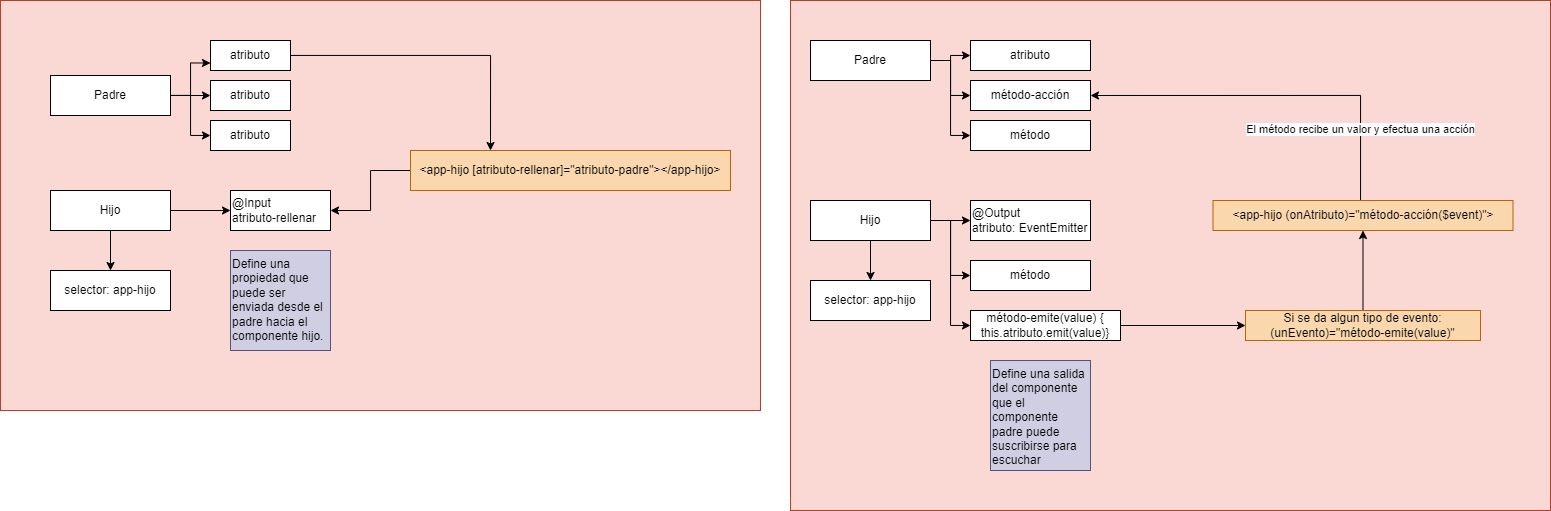

The diagram above was exported from draw.io. Its source (the exported page's mxGraphModel, read from the mxfile embedded in the PNG):
<mxGraphModel dx="1687" dy="1384" grid="1" gridSize="10" guides="1" tooltips="1" connect="1" arrows="1" fold="1" page="0" pageScale="1" pageWidth="850" pageHeight="1100" math="0" shadow="0">
  <root>
    <mxCell id="0" />
    <mxCell id="1" parent="0" />
    <mxCell id="y2WO5kjsD22Acu2fD-mQ-64" value="" style="rounded=0;whiteSpace=wrap;html=1;fillColor=#fad9d5;strokeColor=#ae4132;" vertex="1" parent="1">
      <mxGeometry x="820" y="-30" width="760" height="510" as="geometry" />
    </mxCell>
    <mxCell id="y2WO5kjsD22Acu2fD-mQ-63" value="" style="rounded=0;whiteSpace=wrap;html=1;fillColor=#fad9d5;strokeColor=#ae4132;" vertex="1" parent="1">
      <mxGeometry x="30" y="-30" width="760" height="410" as="geometry" />
    </mxCell>
    <mxCell id="y2WO5kjsD22Acu2fD-mQ-10" style="edgeStyle=orthogonalEdgeStyle;rounded=0;orthogonalLoop=1;jettySize=auto;html=1;entryX=0;entryY=0.75;entryDx=0;entryDy=0;" edge="1" parent="1" source="y2WO5kjsD22Acu2fD-mQ-5" target="y2WO5kjsD22Acu2fD-mQ-7">
      <mxGeometry relative="1" as="geometry" />
    </mxCell>
    <mxCell id="y2WO5kjsD22Acu2fD-mQ-11" style="edgeStyle=orthogonalEdgeStyle;rounded=0;orthogonalLoop=1;jettySize=auto;html=1;entryX=0;entryY=0.5;entryDx=0;entryDy=0;" edge="1" parent="1" source="y2WO5kjsD22Acu2fD-mQ-5" target="y2WO5kjsD22Acu2fD-mQ-9">
      <mxGeometry relative="1" as="geometry" />
    </mxCell>
    <mxCell id="y2WO5kjsD22Acu2fD-mQ-14" style="edgeStyle=orthogonalEdgeStyle;rounded=0;orthogonalLoop=1;jettySize=auto;html=1;entryX=0;entryY=0.5;entryDx=0;entryDy=0;" edge="1" parent="1" source="y2WO5kjsD22Acu2fD-mQ-5" target="y2WO5kjsD22Acu2fD-mQ-8">
      <mxGeometry relative="1" as="geometry" />
    </mxCell>
    <mxCell id="y2WO5kjsD22Acu2fD-mQ-5" value="Padre" style="rounded=0;whiteSpace=wrap;html=1;" vertex="1" parent="1">
      <mxGeometry x="80" y="45" width="120" height="40" as="geometry" />
    </mxCell>
    <mxCell id="y2WO5kjsD22Acu2fD-mQ-32" style="edgeStyle=orthogonalEdgeStyle;rounded=0;orthogonalLoop=1;jettySize=auto;html=1;entryX=0.25;entryY=0;entryDx=0;entryDy=0;" edge="1" parent="1" source="y2WO5kjsD22Acu2fD-mQ-7" target="y2WO5kjsD22Acu2fD-mQ-28">
      <mxGeometry relative="1" as="geometry" />
    </mxCell>
    <mxCell id="y2WO5kjsD22Acu2fD-mQ-7" value="atributo" style="rounded=0;whiteSpace=wrap;html=1;" vertex="1" parent="1">
      <mxGeometry x="240" y="10" width="80" height="30" as="geometry" />
    </mxCell>
    <mxCell id="y2WO5kjsD22Acu2fD-mQ-8" value="atributo" style="rounded=0;whiteSpace=wrap;html=1;" vertex="1" parent="1">
      <mxGeometry x="240" y="90" width="80" height="30" as="geometry" />
    </mxCell>
    <mxCell id="y2WO5kjsD22Acu2fD-mQ-9" value="atributo" style="rounded=0;whiteSpace=wrap;html=1;" vertex="1" parent="1">
      <mxGeometry x="240" y="50" width="80" height="30" as="geometry" />
    </mxCell>
    <mxCell id="y2WO5kjsD22Acu2fD-mQ-24" style="edgeStyle=orthogonalEdgeStyle;rounded=0;orthogonalLoop=1;jettySize=auto;html=1;entryX=0;entryY=0.5;entryDx=0;entryDy=0;" edge="1" parent="1" source="y2WO5kjsD22Acu2fD-mQ-15" target="y2WO5kjsD22Acu2fD-mQ-23">
      <mxGeometry relative="1" as="geometry" />
    </mxCell>
    <mxCell id="y2WO5kjsD22Acu2fD-mQ-27" style="edgeStyle=orthogonalEdgeStyle;rounded=0;orthogonalLoop=1;jettySize=auto;html=1;entryX=0.5;entryY=0;entryDx=0;entryDy=0;" edge="1" parent="1" source="y2WO5kjsD22Acu2fD-mQ-15" target="y2WO5kjsD22Acu2fD-mQ-20">
      <mxGeometry relative="1" as="geometry" />
    </mxCell>
    <mxCell id="y2WO5kjsD22Acu2fD-mQ-15" value="Hijo" style="rounded=0;whiteSpace=wrap;html=1;" vertex="1" parent="1">
      <mxGeometry x="80" y="160" width="120" height="40" as="geometry" />
    </mxCell>
    <mxCell id="y2WO5kjsD22Acu2fD-mQ-20" value="selector: app-hijo" style="rounded=0;whiteSpace=wrap;html=1;" vertex="1" parent="1">
      <mxGeometry x="80" y="240" width="120" height="40" as="geometry" />
    </mxCell>
    <mxCell id="y2WO5kjsD22Acu2fD-mQ-23" value="&lt;div style=&quot;text-align: justify;&quot;&gt;&lt;span style=&quot;background-color: initial;&quot;&gt;@Input&lt;/span&gt;&lt;/div&gt;atributo-&lt;span style=&quot;background-color: initial; text-align: justify;&quot;&gt;rellenar&lt;/span&gt;" style="rounded=0;whiteSpace=wrap;html=1;align=left;" vertex="1" parent="1">
      <mxGeometry x="260" y="160" width="100" height="40" as="geometry" />
    </mxCell>
    <mxCell id="y2WO5kjsD22Acu2fD-mQ-31" style="edgeStyle=orthogonalEdgeStyle;rounded=0;orthogonalLoop=1;jettySize=auto;html=1;entryX=1;entryY=0.5;entryDx=0;entryDy=0;" edge="1" parent="1" source="y2WO5kjsD22Acu2fD-mQ-28" target="y2WO5kjsD22Acu2fD-mQ-23">
      <mxGeometry relative="1" as="geometry" />
    </mxCell>
    <mxCell id="y2WO5kjsD22Acu2fD-mQ-28" value="&amp;lt;app-hijo [atributo-rellenar]=&quot;atributo-padre&quot;&amp;gt;&amp;lt;/app-hijo&amp;gt;" style="text;html=1;align=center;verticalAlign=middle;whiteSpace=wrap;rounded=0;fillColor=#fad7ac;strokeColor=#b46504;" vertex="1" parent="1">
      <mxGeometry x="440" y="120" width="320" height="40" as="geometry" />
    </mxCell>
    <mxCell id="y2WO5kjsD22Acu2fD-mQ-35" value="Define una propiedad que puede ser enviada desde el padre hacia el componente hijo." style="text;whiteSpace=wrap;fillColor=#d0cee2;strokeColor=#56517e;" vertex="1" parent="1">
      <mxGeometry x="260" y="220" width="100" height="100" as="geometry" />
    </mxCell>
    <mxCell id="y2WO5kjsD22Acu2fD-mQ-41" style="edgeStyle=orthogonalEdgeStyle;rounded=0;orthogonalLoop=1;jettySize=auto;html=1;entryX=0;entryY=0.5;entryDx=0;entryDy=0;" edge="1" parent="1" source="y2WO5kjsD22Acu2fD-mQ-36" target="y2WO5kjsD22Acu2fD-mQ-39">
      <mxGeometry relative="1" as="geometry" />
    </mxCell>
    <mxCell id="y2WO5kjsD22Acu2fD-mQ-42" style="edgeStyle=orthogonalEdgeStyle;rounded=0;orthogonalLoop=1;jettySize=auto;html=1;entryX=0;entryY=0.5;entryDx=0;entryDy=0;" edge="1" parent="1" source="y2WO5kjsD22Acu2fD-mQ-36" target="y2WO5kjsD22Acu2fD-mQ-56">
      <mxGeometry relative="1" as="geometry">
        <mxPoint x="1000" y="65" as="targetPoint" />
      </mxGeometry>
    </mxCell>
    <mxCell id="y2WO5kjsD22Acu2fD-mQ-43" style="edgeStyle=orthogonalEdgeStyle;rounded=0;orthogonalLoop=1;jettySize=auto;html=1;entryX=0;entryY=0.5;entryDx=0;entryDy=0;" edge="1" parent="1" source="y2WO5kjsD22Acu2fD-mQ-36" target="y2WO5kjsD22Acu2fD-mQ-38">
      <mxGeometry relative="1" as="geometry" />
    </mxCell>
    <mxCell id="y2WO5kjsD22Acu2fD-mQ-36" value="Padre" style="rounded=0;whiteSpace=wrap;html=1;" vertex="1" parent="1">
      <mxGeometry x="840" y="10" width="120" height="40" as="geometry" />
    </mxCell>
    <mxCell id="y2WO5kjsD22Acu2fD-mQ-38" value="método" style="rounded=0;whiteSpace=wrap;html=1;" vertex="1" parent="1">
      <mxGeometry x="1000" y="90" width="120" height="30" as="geometry" />
    </mxCell>
    <mxCell id="y2WO5kjsD22Acu2fD-mQ-39" value="atributo" style="rounded=0;whiteSpace=wrap;html=1;" vertex="1" parent="1">
      <mxGeometry x="1000" y="10" width="120" height="30" as="geometry" />
    </mxCell>
    <mxCell id="y2WO5kjsD22Acu2fD-mQ-49" style="edgeStyle=orthogonalEdgeStyle;rounded=0;orthogonalLoop=1;jettySize=auto;html=1;entryX=0;entryY=0.5;entryDx=0;entryDy=0;" edge="1" parent="1" source="y2WO5kjsD22Acu2fD-mQ-44" target="y2WO5kjsD22Acu2fD-mQ-45">
      <mxGeometry relative="1" as="geometry" />
    </mxCell>
    <mxCell id="y2WO5kjsD22Acu2fD-mQ-50" style="edgeStyle=orthogonalEdgeStyle;rounded=0;orthogonalLoop=1;jettySize=auto;html=1;entryX=0;entryY=0.5;entryDx=0;entryDy=0;" edge="1" parent="1" source="y2WO5kjsD22Acu2fD-mQ-44" target="y2WO5kjsD22Acu2fD-mQ-46">
      <mxGeometry relative="1" as="geometry" />
    </mxCell>
    <mxCell id="y2WO5kjsD22Acu2fD-mQ-51" style="edgeStyle=orthogonalEdgeStyle;rounded=0;orthogonalLoop=1;jettySize=auto;html=1;entryX=0;entryY=0.5;entryDx=0;entryDy=0;" edge="1" parent="1" source="y2WO5kjsD22Acu2fD-mQ-44" target="y2WO5kjsD22Acu2fD-mQ-47">
      <mxGeometry relative="1" as="geometry" />
    </mxCell>
    <mxCell id="y2WO5kjsD22Acu2fD-mQ-53" style="edgeStyle=orthogonalEdgeStyle;rounded=0;orthogonalLoop=1;jettySize=auto;html=1;entryX=0.5;entryY=0;entryDx=0;entryDy=0;" edge="1" parent="1" source="y2WO5kjsD22Acu2fD-mQ-44" target="y2WO5kjsD22Acu2fD-mQ-52">
      <mxGeometry relative="1" as="geometry" />
    </mxCell>
    <mxCell id="y2WO5kjsD22Acu2fD-mQ-44" value="Hijo" style="rounded=0;whiteSpace=wrap;html=1;" vertex="1" parent="1">
      <mxGeometry x="840" y="170" width="120" height="40" as="geometry" />
    </mxCell>
    <mxCell id="y2WO5kjsD22Acu2fD-mQ-45" value="@Output&lt;br&gt;atributo: EventEmitter" style="rounded=0;whiteSpace=wrap;html=1;align=left;" vertex="1" parent="1">
      <mxGeometry x="1000" y="170" width="120" height="40" as="geometry" />
    </mxCell>
    <mxCell id="y2WO5kjsD22Acu2fD-mQ-46" value="método" style="rounded=0;whiteSpace=wrap;html=1;" vertex="1" parent="1">
      <mxGeometry x="1000" y="230" width="120" height="30" as="geometry" />
    </mxCell>
    <mxCell id="y2WO5kjsD22Acu2fD-mQ-58" style="edgeStyle=orthogonalEdgeStyle;rounded=0;orthogonalLoop=1;jettySize=auto;html=1;entryX=0;entryY=0.5;entryDx=0;entryDy=0;" edge="1" parent="1" source="y2WO5kjsD22Acu2fD-mQ-47" target="y2WO5kjsD22Acu2fD-mQ-57">
      <mxGeometry relative="1" as="geometry" />
    </mxCell>
    <mxCell id="y2WO5kjsD22Acu2fD-mQ-47" value="método-emite(value) {&lt;br&gt;this.atributo.emit(value)}" style="rounded=0;whiteSpace=wrap;html=1;" vertex="1" parent="1">
      <mxGeometry x="1000" y="280" width="150" height="30" as="geometry" />
    </mxCell>
    <mxCell id="y2WO5kjsD22Acu2fD-mQ-48" value="Define una salida del componente que el&#10;componente padre puede suscribirse para escuchar" style="text;whiteSpace=wrap;html=1;fillColor=#d0cee2;strokeColor=#56517e;" vertex="1" parent="1">
      <mxGeometry x="1020" y="330" width="100" height="110" as="geometry" />
    </mxCell>
    <mxCell id="y2WO5kjsD22Acu2fD-mQ-52" value="selector: app-hijo" style="rounded=0;whiteSpace=wrap;html=1;" vertex="1" parent="1">
      <mxGeometry x="840" y="250" width="120" height="40" as="geometry" />
    </mxCell>
    <mxCell id="y2WO5kjsD22Acu2fD-mQ-62" value="El método recibe un valor y efectua una acción" style="edgeStyle=orthogonalEdgeStyle;rounded=0;orthogonalLoop=1;jettySize=auto;html=1;entryX=1;entryY=0.5;entryDx=0;entryDy=0;" edge="1" parent="1" source="y2WO5kjsD22Acu2fD-mQ-55" target="y2WO5kjsD22Acu2fD-mQ-56">
      <mxGeometry x="-0.6266" relative="1" as="geometry">
        <Array as="points">
          <mxPoint x="1390" y="65" />
        </Array>
        <mxPoint as="offset" />
      </mxGeometry>
    </mxCell>
    <mxCell id="y2WO5kjsD22Acu2fD-mQ-55" value="&amp;lt;app-hijo (onAtributo)=&quot;método-acción($event)&quot;&amp;gt;" style="text;html=1;strokeColor=#b46504;fillColor=#fad7ac;align=center;verticalAlign=middle;whiteSpace=wrap;rounded=0;" vertex="1" parent="1">
      <mxGeometry x="1242.5" y="170" width="300" height="30" as="geometry" />
    </mxCell>
    <mxCell id="y2WO5kjsD22Acu2fD-mQ-56" value="método-acción" style="rounded=0;whiteSpace=wrap;html=1;" vertex="1" parent="1">
      <mxGeometry x="1000" y="50" width="120" height="30" as="geometry" />
    </mxCell>
    <mxCell id="y2WO5kjsD22Acu2fD-mQ-59" style="edgeStyle=orthogonalEdgeStyle;rounded=0;orthogonalLoop=1;jettySize=auto;html=1;entryX=0.5;entryY=1;entryDx=0;entryDy=0;" edge="1" parent="1" source="y2WO5kjsD22Acu2fD-mQ-57" target="y2WO5kjsD22Acu2fD-mQ-55">
      <mxGeometry relative="1" as="geometry" />
    </mxCell>
    <mxCell id="y2WO5kjsD22Acu2fD-mQ-57" value="Si se da algun tipo de evento: (unEvento)=&quot;método-emite(value)&quot;" style="text;html=1;strokeColor=#b46504;fillColor=#fad7ac;align=center;verticalAlign=middle;whiteSpace=wrap;rounded=0;" vertex="1" parent="1">
      <mxGeometry x="1275" y="280" width="235" height="30" as="geometry" />
    </mxCell>
  </root>
</mxGraphModel>